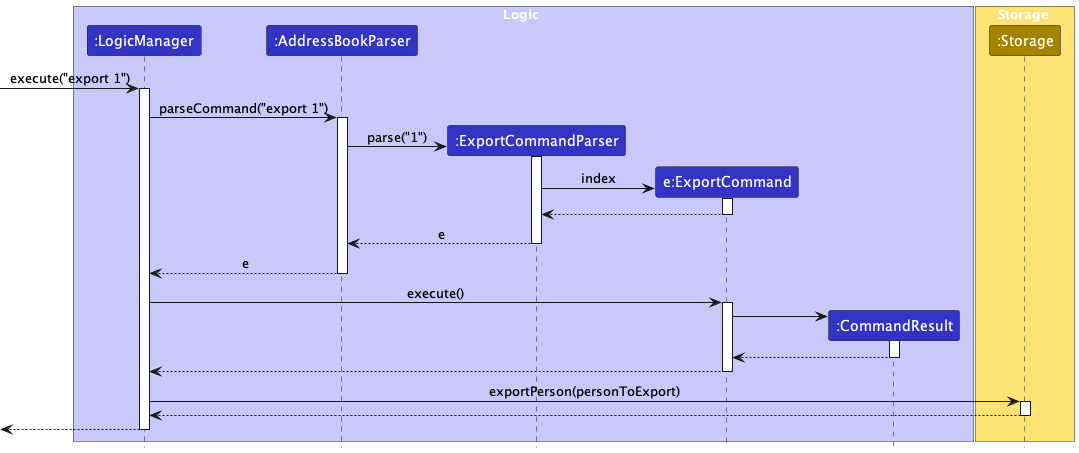

The diagram above was rendered by PlantUML. Its source (embedded in the PNG):
@startuml
!include style.puml

box Logic LOGIC_COLOR_T1
participant ":LogicManager" as LogicManager LOGIC_COLOR
participant ":AddressBookParser" as AddressBookParser LOGIC_COLOR
participant ":ExportCommandParser" as ExportCommandParser LOGIC_COLOR
participant "e:ExportCommand" as ExportCommand LOGIC_COLOR
participant ":CommandResult" as CommandResult LOGIC_COLOR
end box

box Storage STORAGE_COLOR_T1
participant ":Storage" as Storage STORAGE_COLOR
end box

[-> LogicManager : execute("export 1")
activate LogicManager

LogicManager -> AddressBookParser : parseCommand("export 1")
activate AddressBookParser

create ExportCommandParser
AddressBookParser -> ExportCommandParser : parse("1")
activate ExportCommandParser

create ExportCommand
ExportCommandParser -> ExportCommand : index
activate ExportCommand

ExportCommand --> ExportCommandParser
deactivate ExportCommand

ExportCommandParser --> AddressBookParser : e
deactivate ExportCommandParser

AddressBookParser --> LogicManager : e
deactivate AddressBookParser

LogicManager -> ExportCommand : execute()
activate ExportCommand

create CommandResult
ExportCommand -> CommandResult
activate CommandResult

CommandResult --> ExportCommand
deactivate CommandResult

ExportCommand --> LogicManager
deactivate ExportCommand

LogicManager -> Storage : exportPerson(personToExport)
activate Storage

Storage --> LogicManager
deactivate Storage

[<--LogicManager
deactivate LogicManager
@enduml